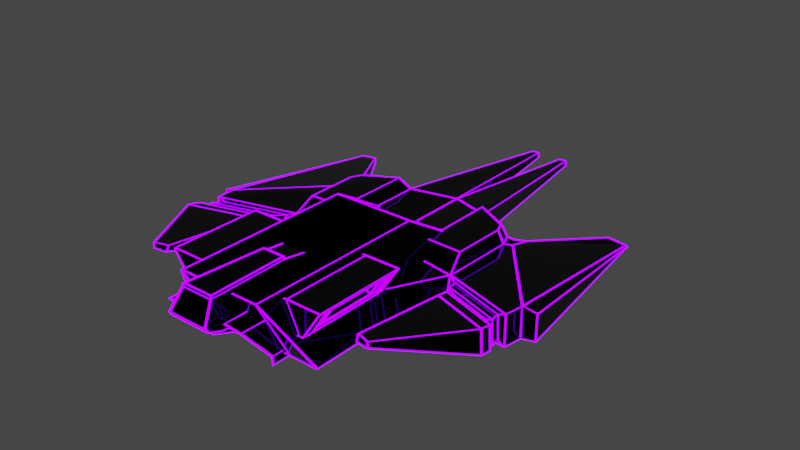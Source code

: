 # Source: Spacecraft.blend  (saved by Blender 2.81.16; exported with 4.5.12 LTS)
import bpy
from mathutils import Matrix  # noqa: F401  (used for matrix-valued properties, if any)

bpy.ops.wm.read_factory_settings(use_empty=True)
scene = bpy.context.scene
scene.name = 'Scene'

# ---- collections
col_collection = bpy.data.collections.new('Collection'); scene.collection.children.link(col_collection)

# ---- materials (node trees are filled in below, after node groups)
mat_material = bpy.data.materials.new('Material')
mat_material.alpha_threshold = 0.0
mat_material.use_transparent_shadow = False
mat_material.line_color = (0.0, 0.0, 0.0, 1.0)
mat_material_002 = bpy.data.materials.new('Material.002')
mat_material_002.use_transparent_shadow = False
mat_material_002.use_raytrace_refraction = True
mat_material_002.use_screen_refraction = True
mat_material_002.thickness_mode = 'SLAB'

# ---- material node trees
mat_material.use_nodes = True; mat_material.node_tree.nodes.clear()
_N = mat_material.node_tree.nodes; _L = mat_material.node_tree.links
n0 = _N.new('ShaderNodeOutputMaterial'); n0.name = 'Material Output'; n0.location = (300, 300)
n1 = _N.new('ShaderNodeBsdfPrincipled'); n1.name = 'Principled BSDF'; n1.location = (10, 300)
n1.distribution = 'GGX'
n1.subsurface_method = 'BURLEY'
n1.inputs[0].default_value = (0.0, 0.0, 0.0, 1.0)
n1.inputs[1].default_value = 0.8295
n1.inputs[2].default_value = 0.0
n1.inputs[3].default_value = 1.45
n1.inputs[27].default_value = (0.0, 0.0, 0.0, 1.0)
n1.inputs[28].default_value = 1.0
_L.new(n1.outputs[0], n0.inputs[0])
n0.is_active_output = True
mat_material_002.use_nodes = True; mat_material_002.node_tree.nodes.clear()
_N = mat_material_002.node_tree.nodes; _L = mat_material_002.node_tree.links
n0 = _N.new('ShaderNodeOutputMaterial'); n0.name = 'Material Output'; n0.location = (300, 300)
n1 = _N.new('ShaderNodeEmission'); n1.name = 'Emission'; n1.location = (10, 300)
n1.inputs[0].default_value = (0.1769, 0.0, 1.0, 1.0)
n1.inputs[1].default_value = 7.0
_L.new(n1.outputs[0], n0.inputs[0])
n0.is_active_output = True

# ---- world
world_world = bpy.data.worlds.new('World'); scene.world = world_world
world_world.use_nodes = True; world_world.node_tree.nodes.clear()
_N = world_world.node_tree.nodes; _L = world_world.node_tree.links
n0 = _N.new('ShaderNodeOutputWorld'); n0.name = 'World Output'; n0.location = (300, 300)
n1 = _N.new('ShaderNodeBackground'); n1.name = 'Background'; n1.location = (10, 300)
n1.inputs[0].default_value = (0.05088, 0.05088, 0.05088, 1.0)
_L.new(n1.outputs[0], n0.inputs[0])
n0.is_active_output = True
world_world.color = (0.05088, 0.05088, 0.05088)
world_world.use_sun_shadow = False
world_world.sun_shadow_jitter_overblur = 0.0

# ---- meshes
me_cube = bpy.data.meshes.new('Cube')
me_cube.from_pydata([(1.0, 1.041, 1.0), (1.0, 1.041, -1.0), (1.0, -1.0, 1.0), (1.0, -1.0, -1.0), (-1.285, 1.286, 1.292), (-1.062, 1.572, -0.9587), (-1.285, -0.7143, 1.292), (-1.062, -0.991, -0.9587), (-4.919, -1.043, -0.7516), (-4.63, -1.392, -0.4746), (-4.625, -1.416, 1.437), (-4.919, -1.038, 1.634), (-3.007, -1.212, -0.6364), (-2.885, -0.9665, 1.166), (-4.685, 2.488, -0.1529), (-4.693, 2.489, -0.2326), (-4.176, 2.469, 0.05591), (-4.167, 2.469, -0.346), (-1.062, -1.925, -0.9587), (-1.062, -1.925, 0.9908), (1.0, -1.958, 1.0), (1.0, -1.958, -1.0), (-1.62, -1.925, 0.9908), (-1.62, -1.925, -0.9587), (-0.005663, 1.626, -0.9973), (-0.003554, -0.9977, 1.002), (-0.005663, -0.9994, -0.9973), (-0.003554, 1.627, 1.002), (-0.005663, -1.956, 0.9994), (-0.005663, -1.956, -0.9973), (-2.987, 1.168, -0.9361), (-2.572, 1.045, -0.9933), (-2.804, 0.6987, -0.9709), (-3.012, 0.7931, -0.9844), (-2.8, 1.045, -0.9846), (-2.491, 0.8751, 1.206), (-2.922, 1.062, 0.9313), (-2.863, 0.6954, 1.173), (-2.662, 0.6046, 1.245), (-2.701, 0.9012, 1.109), (-5.269, -0.9681, -0.7538), (-4.728, 2.493, -0.2138), (-4.919, -1.038, 1.634), (-5.276, -0.9679, 1.283), (-4.728, 2.493, -0.2261), (-4.685, 2.488, -0.1529), (-0.3933, 4.808, -0.2134), (-0.6067, 4.808, -0.2134), (-0.6067, 4.808, 0.2134), (-0.3933, 4.808, 0.2134), (-1.451, -0.51, 2.385), (-1.451, 1.079, 2.385), (-2.525, -0.5317, 2.385), (-2.545, 0.5373, 2.348), (-2.409, 0.7521, 2.317), (-4.849, -1.421, 1.688), (-4.849, -1.422, -0.6948), (-4.849, -1.422, -0.6948), (-4.849, -1.421, 1.688), (-2.795, -1.163, -0.9079), (-2.637, -0.8804, 1.335), (-4.743, -1.646, -0.2408), (-4.739, -1.67, 1.671), (-3.121, -1.465, -0.4026), (-2.999, -1.22, 1.4), (-4.88, -1.839, -0.07236), (-4.875, -1.863, 1.839), (-3.257, -1.658, -0.2341), (-3.135, -1.413, 1.568), (-4.914, -2.082, 0.1416), (-4.909, -2.107, 2.053), (-3.291, -1.902, -0.02021), (-3.169, -1.657, 1.782), (-3.537, -3.618, 2.251), (-3.536, -3.623, 2.671), (-3.181, -3.578, 2.216), (-3.154, -3.525, 2.611), (-4.568, -1.635, -0.02992), (-4.564, -1.654, 1.449), (-3.313, -1.495, -0.1551), (-3.218, -1.305, 1.239), (-4.674, -1.784, 0.1004), (-4.67, -1.803, 1.579), (-3.418, -1.644, -0.02477), (-3.324, -1.455, 1.37), (1.214, -4.302, 4.007), (0.6713, -1.611, -0.8796), (1.214, -0.7791, 4.007), (0.6061, 0.7262, -1.057), (-1.214, -4.302, 4.007), (-0.6713, -1.611, -0.8796), (-1.214, -0.7791, 4.007), (-0.8197, 0.7262, -1.057), (1.214, -3.666, -0.8796), (1.214, 1.212, -0.8796), (-2.066, 1.212, -0.8796), (-2.066, -3.666, -0.8796), (0.6713, -1.228, -1.681), (0.6061, 0.7262, -1.504), (-0.7933, 0.7262, -1.504), (-0.6713, -1.228, -1.681), (0.6713, 0.7262, -0.8796), (-0.9328, 0.7262, -0.8796), (0.6713, 0.7262, -1.681), (-0.8808, 0.7262, -1.681), (0.6061, -0.246, -1.057), (-0.6061, -0.246, -1.057), (0.6061, -0.246, -1.504), (-0.6061, -0.246, -1.504), (-1.924, -3.641, 1.551), (-2.372, -3.641, 3.411), (-1.924, -2.154, 1.551), (-2.372, -2.154, 3.411), (1.751, -3.787, 1.376), (1.379, -3.787, 3.586), (1.751, -2.008, 1.376), (1.379, -2.008, 3.586), (-1.849, -2.008, 1.376), (-1.849, -3.787, 1.376), (-2.396, -3.787, 3.586), (-2.396, -2.008, 3.586), (-1.947, -2.346, 1.897), (-1.947, -3.45, 1.897), (-2.288, -3.45, 3.287), (-2.288, -2.346, 3.287), (-1.89, -2.154, 1.661), (-1.89, -3.641, 1.661), (-2.345, -3.641, 3.522), (-2.345, -2.154, 3.522), (-1.807, -2.346, 2.15), (-1.807, -3.45, 2.15), (-2.148, -3.45, 3.54), (-2.148, -2.346, 3.54), (-2.396, -3.787, 3.586), (-2.396, -2.008, 3.586), (-0.4494, -4.689, 4.537), (-0.4545, -4.699, 4.329), (-0.537, -0.9563, 2.246), (0.4352, -4.689, 4.537), (0.4402, -4.699, 4.329), (0.5228, -0.9563, 2.246), (-0.335, -3.125, 4.212), (-0.4806, -1.058, 3.167), (0.4664, -1.058, 3.167), (0.3207, -3.125, 4.212), (-0.617, -3.773, 2.037), (-0.581, -4.922, 2.843), (-0.6308, -4.262, 2.053), (-0.6256, -4.655, 2.235), (-0.6026, -4.875, 2.534), (0.5667, -4.922, 2.843), (0.6027, -3.773, 2.037), (0.5883, -4.875, 2.534), (0.6113, -4.655, 2.235), (0.6166, -4.262, 2.053), (-0.3313, -3.132, 4.421), (0.317, -3.132, 4.421), (-1.038, -3.928, -0.6286), (-1.184, -4.603, 2.542), (-1.038, -2.56, -0.6286), (-1.184, -2.481, 2.542), (1.038, -3.928, -0.6286), (1.184, -4.603, 2.542), (1.038, -2.56, -0.6286), (1.184, -2.481, 2.542), (0.5189, -2.56, -0.6286), (0.0, -2.52, -0.5778), (-0.5189, -2.56, -0.6286), (-0.5919, -2.481, 2.542), (0.0, -2.481, 2.542), (0.5919, -2.481, 2.542), (-0.3898, -3.442, -0.4356), (0.0, -3.461, -0.3817), (0.3898, -3.442, -0.4356), (0.4365, -4.516, 2.341), (0.0, -4.516, 2.341), (-0.4365, -4.516, 2.341), (-0.5189, -3.436, -0.6286), (0.0, -3.459, -0.5778), (0.5189, -3.436, -0.6286), (0.5919, -4.572, 2.542), (0.0, -4.566, 2.542), (-0.5919, -4.572, 2.542), (0.0, -3.651, 2.341), (0.0, -3.593, -0.3787), (-0.3918, -3.567, -0.4308), (0.3918, -3.567, -0.4308), (0.4365, -3.651, 2.341), (-0.4365, -3.651, 2.341), (-1.011, -2.575, -1.334), (-1.011, -3.907, -1.334), (-0.5054, -2.575, -1.334), (1.011, -3.907, -1.334), (1.011, -2.575, -1.334), (0.5054, -3.428, -1.334), (0.5054, -2.575, -1.334), (-0.5054, -3.428, -1.334)], [(56, 55), (133, 134)], [(27, 4, 6, 25), (36, 30, 17, 16), (24, 1, 3, 26), (1, 0, 2, 3), (24, 27, 0, 1), (57, 58, 11, 8), (35, 38, 53, 54), (60, 38, 37, 11, 58), (9, 12, 63, 61), (3, 2, 20, 21), (33, 32, 59, 57, 8), (30, 33, 8, 15, 17), (16, 17, 15, 14), (14, 15, 41, 44, 45), (11, 37, 36, 16, 14), (4, 5, 31, 35), (29, 28, 19, 18), (18, 19, 22, 23), (25, 6, 19, 28), (60, 59, 23, 22), (59, 7, 18, 23), (26, 3, 21, 29), (6, 60, 22, 19), (21, 20, 28, 29), (7, 26, 29, 18), (5, 4, 48, 47), (5, 24, 26, 7), (0, 27, 25, 2), (30, 34, 31, 32, 33), (35, 39, 36, 37, 38), (30, 36, 39, 34), (34, 39, 35, 31), (5, 7, 59, 32, 31), (2, 25, 28, 20), (11, 14, 45, 42), (8, 11, 42, 43, 40), (15, 8, 40, 41), (44, 43, 42, 45), (40, 43, 44, 41), (47, 48, 49, 46), (27, 24, 46, 49), (4, 27, 49, 48), (24, 5, 47, 46), (50, 51, 54, 53, 52), (60, 6, 50, 52), (4, 35, 54, 51), (38, 60, 52, 53), (6, 4, 51, 50), (9, 10, 58, 57), (12, 9, 57, 59), (10, 13, 60, 58), (13, 12, 59, 60), (64, 62, 78, 80), (13, 10, 62, 64), (10, 9, 61, 62), (12, 13, 64, 63), (67, 68, 72, 71), (65, 66, 82, 81), (66, 68, 84, 82), (61, 63, 79, 77), (72, 70, 74, 76), (65, 67, 71, 69), (68, 66, 70, 72), (66, 65, 69, 70), (75, 76, 74, 73), (70, 69, 73, 74), (71, 72, 76, 75), (69, 71, 75, 73), (80, 78, 82, 84), (78, 77, 81, 82), (79, 80, 84, 83), (77, 79, 83, 81), (68, 67, 83, 84), (62, 61, 77, 78), (67, 65, 81, 83), (63, 64, 80, 79), (85, 93, 94, 87), (87, 94, 95, 91), (91, 95, 96, 89), (89, 96, 93, 85), (87, 91, 89, 85), (86, 90, 100, 97), (86, 101, 94, 93), (101, 102, 95, 94), (102, 90, 96, 95), (90, 86, 93, 96), (104, 103, 97, 100), (92, 88, 105, 106), (90, 102, 104, 100), (101, 86, 97, 103), (88, 92, 102, 101), (99, 98, 103, 104), (98, 88, 101, 103), (92, 99, 104, 102), (106, 105, 107, 108), (99, 92, 106, 108), (98, 99, 108, 107), (88, 98, 107, 105), (112, 111, 125, 128), (117, 120, 116, 115), (115, 116, 114, 113), (113, 114, 119, 118), (117, 115, 113, 118), (116, 120, 119, 114), (109, 111, 117, 118), (110, 109, 118, 119), (112, 110, 119, 120), (111, 112, 120, 117), (123, 124, 132, 131), (109, 110, 127, 126), (110, 112, 128, 127), (111, 109, 126, 125), (122, 121, 125, 126), (123, 122, 126, 127), (124, 123, 127, 128), (121, 124, 128, 125), (130, 131, 132, 129), (121, 122, 130, 129), (124, 121, 129, 132), (122, 123, 131, 130), (137, 142, 143, 140), (156, 155, 135, 138), (137, 140, 151, 145), (140, 143, 144, 139, 150, 152, 153, 154, 151), (150, 139, 136, 146), (141, 144, 143, 142), (141, 136, 135, 155), (145, 151, 154, 147), (147, 154, 153, 148), (148, 153, 152, 149), (149, 152, 150, 146), (145, 147, 148, 149, 146, 136, 141, 142, 137), (144, 141, 155, 156), (136, 139, 138, 135), (139, 144, 156, 138), (157, 158, 160, 159), (165, 170, 164, 163), (163, 164, 162, 161), (177, 182, 158, 157), (177, 157, 190, 196), (168, 160, 158, 182), (164, 170, 180, 162), (170, 169, 181, 180), (169, 168, 182, 181), (179, 165, 195, 194), (167, 166, 178, 177), (166, 165, 179, 178), (161, 162, 180, 179), (174, 175, 183, 187), (173, 174, 187, 186), (159, 160, 168, 167), (167, 168, 169, 166), (166, 169, 170, 165), (172, 171, 177, 178), (173, 172, 178, 179), (175, 174, 180, 181), (176, 175, 181, 182), (174, 173, 179, 180), (171, 176, 182, 177), (186, 187, 183, 184), (184, 183, 188, 185), (171, 172, 184, 185), (176, 171, 185, 188), (175, 176, 188, 183), (172, 173, 186, 184), (195, 193, 192, 194), (189, 191, 196, 190), (163, 161, 192, 193), (167, 177, 196, 191), (165, 163, 193, 195), (161, 179, 194, 192), (159, 167, 191, 189), (157, 159, 189, 190)])
_uv = me_cube.uv_layers.new(name='UVMap')
_uv.uv.foreach_set('vector', [0.75, 0.5, 0.875, 0.5, 0.875, 0.75, 0.75, 0.75, 0.625, 0.25, 0.375, 0.25, 0.375, 0.25, 0.625, 0.25, 0.25, 0.5, 0.375, 0.5, 0.375, 0.75, 0.25, 0.75, 0.375, 0.5, 0.625, 0.5, 0.625, 0.75, 0.375, 0.75, 0.375, 0.375, 0.625, 0.375, 0.625, 0.5, 0.375, 0.5, 0.375, 0.0, 0.625, 0.0, 0.625, 0.25, 0.375, 0.25, 0.625, 0.25, 0.625, 0.25, 0.625, 0.25, 0.625, 0.25, 0.875, 0.75, 0.875, 0.5334, 0.875, 0.5, 0.875, 0.5, 0.875, 0.75, 0.3996, 1.0, 0.4002, 1.0, 0.4002, 1.0, 0.3996, 1.0, 0.375, 0.75, 0.625, 0.75, 0.625, 0.75, 0.375, 0.75, 0.125, 0.5, 0.125, 0.5334, 0.125, 0.75, 0.125, 0.75, 0.125, 0.5, 0.125, 0.5, 0.125, 0.5, 0.125, 0.5, 0.125, 0.5, 0.125, 0.5, 0.625, 0.25, 0.375, 0.25, 0.375, 0.25, 0.625, 0.25, 0.625, 0.25, 0.375, 0.25, 0.375, 0.25, 0.4707, 0.25, 0.625, 0.25, 0.875, 0.5, 0.875, 0.5, 0.875, 0.5, 0.875, 0.5, 0.875, 0.5, 0.625, 0.25, 0.375, 0.25, 0.375, 0.25, 0.625, 0.25, 0.375, 0.875, 0.625, 0.875, 0.625, 1.0, 0.375, 1.0, 0.375, 1.0, 0.625, 1.0, 0.625, 1.0, 0.375, 1.0, 0.75, 0.75, 0.875, 0.75, 0.875, 0.75, 0.75, 0.75, 0.625, 1.0, 0.375, 1.0, 0.375, 1.0, 0.625, 1.0, 0.125, 0.75, 0.125, 0.75, 0.125, 0.75, 0.125, 0.75, 0.25, 0.75, 0.375, 0.75, 0.375, 0.75, 0.25, 0.75, 0.875, 0.75, 0.875, 0.75, 0.875, 0.75, 0.875, 0.75, 0.375, 0.75, 0.625, 0.75, 0.625, 0.875, 0.375, 0.875, 0.125, 0.75, 0.25, 0.75, 0.25, 0.75, 0.125, 0.75, 0.375, 0.25, 0.625, 0.25, 0.625, 0.25, 0.375, 0.25, 0.125, 0.5, 0.25, 0.5, 0.25, 0.75, 0.125, 0.75, 0.625, 0.5, 0.75, 0.5, 0.75, 0.75, 0.625, 0.75, 0.125, 0.5, 0.125, 0.5, 0.125, 0.5, 0.125, 0.5, 0.125, 0.5, 0.625, 0.25, 0.625, 0.25, 0.6137, 0.25, 0.625, 0.25, 0.625, 0.25, 0.375, 0.25, 0.625, 0.25, 0.6217, 0.25, 0.3783, 0.25, 0.3783, 0.25, 0.6217, 0.25, 0.625, 0.25, 0.375, 0.25, 0.125, 0.5, 0.125, 0.75, 0.125, 0.75, 0.125, 0.5334, 0.125, 0.5, 0.625, 0.75, 0.75, 0.75, 0.75, 0.75, 0.625, 0.75, 0.875, 0.5, 0.875, 0.5, 0.875, 0.5, 0.875, 0.5, 0.375, 0.25, 0.625, 0.25, 0.625, 0.25, 0.5885, 0.25, 0.375, 0.25, 0.125, 0.5, 0.125, 0.5, 0.125, 0.5, 0.125, 0.5, 0.4707, 0.25, 0.5885, 0.25, 0.625, 0.25, 0.625, 0.25, 0.375, 0.25, 0.5885, 0.25, 0.4707, 0.25, 0.375, 0.25, 0.375, 0.25, 0.625, 0.25, 0.625, 0.375, 0.375, 0.375, 0.625, 0.375, 0.375, 0.375, 0.375, 0.375, 0.625, 0.375, 0.875, 0.5, 0.75, 0.5, 0.75, 0.5, 0.875, 0.5, 0.25, 0.5, 0.125, 0.5, 0.125, 0.5, 0.25, 0.5, 0.875, 0.75, 0.875, 0.5, 0.875, 0.5, 0.875, 0.5334, 0.875, 0.75, 0.875, 0.75, 0.875, 0.75, 0.875, 0.75, 0.875, 0.75, 0.625, 0.25, 0.625, 0.25, 0.625, 0.25, 0.625, 0.25, 0.875, 0.5334, 0.875, 0.75, 0.875, 0.75, 0.875, 0.5334, 0.875, 0.75, 0.875, 0.5, 0.875, 0.5, 0.875, 0.75, 0.3996, 1.0, 0.6004, 1.0, 0.625, 1.0, 0.375, 1.0, 0.4002, 1.0, 0.3996, 1.0, 0.375, 1.0, 0.375, 1.0, 0.6004, 1.0, 0.5998, 1.0, 0.625, 1.0, 0.625, 1.0, 0.5998, 1.0, 0.4002, 1.0, 0.375, 1.0, 0.625, 1.0, 0.5998, 1.0, 0.6004, 1.0, 0.6004, 1.0, 0.5998, 1.0, 0.5998, 1.0, 0.6004, 1.0, 0.6004, 1.0, 0.5998, 1.0, 0.6004, 1.0, 0.3996, 1.0, 0.3996, 1.0, 0.6004, 1.0, 0.4002, 1.0, 0.5998, 1.0, 0.5998, 1.0, 0.4002, 1.0, 0.4002, 1.0, 0.5998, 1.0, 0.5998, 1.0, 0.4002, 1.0, 0.3996, 1.0, 0.6004, 1.0, 0.6004, 1.0, 0.3996, 1.0, 0.6004, 1.0, 0.5998, 1.0, 0.5998, 1.0, 0.6004, 1.0, 0.3996, 1.0, 0.4002, 1.0, 0.4002, 1.0, 0.3996, 1.0, 0.5998, 1.0, 0.6004, 1.0, 0.6004, 1.0, 0.5998, 1.0, 0.3996, 1.0, 0.4002, 1.0, 0.4002, 1.0, 0.3996, 1.0, 0.5998, 1.0, 0.6004, 1.0, 0.6004, 1.0, 0.5998, 1.0, 0.6004, 1.0, 0.3996, 1.0, 0.3996, 1.0, 0.6004, 1.0, 0.4002, 1.0, 0.5998, 1.0, 0.6004, 1.0, 0.3996, 1.0, 0.6004, 1.0, 0.3996, 1.0, 0.3996, 1.0, 0.6004, 1.0, 0.4002, 1.0, 0.5998, 1.0, 0.5998, 1.0, 0.4002, 1.0, 0.3996, 1.0, 0.4002, 1.0, 0.4002, 1.0, 0.3996, 1.0, 0.5998, 1.0, 0.6004, 1.0, 0.6004, 1.0, 0.5998, 1.0, 0.6004, 1.0, 0.3996, 1.0, 0.3996, 1.0, 0.6004, 1.0, 0.4002, 1.0, 0.5998, 1.0, 0.5998, 1.0, 0.4002, 1.0, 0.3996, 1.0, 0.4002, 1.0, 0.4002, 1.0, 0.3996, 1.0, 0.5998, 1.0, 0.4002, 1.0, 0.4002, 1.0, 0.5998, 1.0, 0.6004, 1.0, 0.3996, 1.0, 0.3996, 1.0, 0.6004, 1.0, 0.4002, 1.0, 0.3996, 1.0, 0.3996, 1.0, 0.4002, 1.0, 0.4002, 1.0, 0.5998, 1.0, 0.5998, 1.0, 0.4002, 1.0, 0.375, 0.0, 0.625, 0.0, 0.625, 0.25, 0.375, 0.25, 0.375, 0.25, 0.625, 0.25, 0.625, 0.5, 0.375, 0.5, 0.375, 0.5, 0.625, 0.5, 0.625, 0.75, 0.375, 0.75, 0.375, 0.75, 0.625, 0.75, 0.625, 1.0, 0.375, 1.0, 0.125, 0.5, 0.375, 0.5, 0.375, 0.75, 0.125, 0.75, 0.8192, 0.728, 0.6808, 0.728, 0.6808, 0.728, 0.8192, 0.728, 0.8192, 0.728, 0.8192, 0.522, 0.875, 0.5, 0.875, 0.75, 0.8192, 0.522, 0.6808, 0.522, 0.625, 0.5, 0.875, 0.5, 0.6808, 0.522, 0.6808, 0.728, 0.625, 0.75, 0.625, 0.5, 0.6808, 0.728, 0.8192, 0.728, 0.875, 0.75, 0.625, 0.75, 0.6808, 0.522, 0.8192, 0.522, 0.8192, 0.728, 0.6808, 0.728, 0.6876, 0.522, 0.8124, 0.522, 0.8124, 0.522, 0.6876, 0.522, 0.6808, 0.728, 0.6808, 0.522, 0.6808, 0.522, 0.6808, 0.728, 0.8192, 0.522, 0.8192, 0.728, 0.8192, 0.728, 0.8192, 0.522, 0.8124, 0.522, 0.6876, 0.522, 0.6808, 0.522, 0.8192, 0.522, 0.6876, 0.522, 0.8124, 0.522, 0.8192, 0.522, 0.6808, 0.522, 0.8124, 0.522, 0.8124, 0.522, 0.8192, 0.522, 0.8192, 0.522, 0.6876, 0.522, 0.6876, 0.522, 0.6808, 0.522, 0.6808, 0.522, 0.6876, 0.522, 0.8124, 0.522, 0.8124, 0.522, 0.6876, 0.522, 0.6876, 0.522, 0.6876, 0.522, 0.6876, 0.522, 0.6876, 0.522, 0.8124, 0.522, 0.6876, 0.522, 0.6876, 0.522, 0.8124, 0.522, 0.8124, 0.522, 0.8124, 0.522, 0.8124, 0.522, 0.8124, 0.522, 0.6052, 0.2295, 0.3948, 0.2295, 0.3948, 0.2295, 0.6052, 0.2295, 0.375, 0.25, 0.625, 0.25, 0.625, 0.5, 0.375, 0.5, 0.375, 0.5, 0.625, 0.5, 0.625, 0.75, 0.375, 0.75, 0.375, 0.75, 0.625, 0.75, 0.625, 1.0, 0.375, 1.0, 0.125, 0.5, 0.375, 0.5, 0.375, 0.75, 0.125, 0.75, 0.625, 0.5, 0.875, 0.5, 0.875, 0.75, 0.625, 0.75, 0.3948, 0.02048, 0.3948, 0.2295, 0.375, 0.25, 0.375, 0.0, 0.6052, 0.02048, 0.3948, 0.02048, 0.375, 0.0, 0.625, 0.0, 0.6052, 0.2295, 0.6052, 0.02048, 0.625, 0.0, 0.625, 0.25, 0.3948, 0.2295, 0.6052, 0.2295, 0.625, 0.25, 0.375, 0.25, 0.5786, 0.04742, 0.5786, 0.2026, 0.5786, 0.2026, 0.5786, 0.04742, 0.3948, 0.02048, 0.6052, 0.02048, 0.6052, 0.02048, 0.3948, 0.02048, 0.6052, 0.02048, 0.6052, 0.2295, 0.6052, 0.2295, 0.6052, 0.02048, 0.3948, 0.2295, 0.3948, 0.02048, 0.3948, 0.02048, 0.3948, 0.2295, 0.4214, 0.04742, 0.4214, 0.2026, 0.3948, 0.2295, 0.3948, 0.02048, 0.5786, 0.04742, 0.4214, 0.04742, 0.3948, 0.02048, 0.6052, 0.02048, 0.5786, 0.2026, 0.5786, 0.04742, 0.6052, 0.02048, 0.6052, 0.2295, 0.4214, 0.2026, 0.5786, 0.2026, 0.6052, 0.2295, 0.3948, 0.2295, 0.4214, 0.04742, 0.5786, 0.04742, 0.5786, 0.2026, 0.4214, 0.2026, 0.4214, 0.2026, 0.4214, 0.04742, 0.4214, 0.04742, 0.4214, 0.2026, 0.5786, 0.2026, 0.4214, 0.2026, 0.4214, 0.2026, 0.5786, 0.2026, 0.4214, 0.04742, 0.5786, 0.04742, 0.5786, 0.04742, 0.4214, 0.04742, 0.375, 0.25, 0.4889, 0.25, 0.4889, 0.5, 0.375, 0.5, 0.625, 0.6361, 0.875, 0.6361, 0.875, 0.75, 0.625, 0.75, 0.125, 0.5, 0.375, 0.5, 0.375, 0.672, 0.125, 0.672, 0.375, 0.5, 0.4889, 0.5, 0.625, 0.6361, 0.625, 0.75, 0.4499, 0.75, 0.4215, 0.7442, 0.3977, 0.7275, 0.381, 0.702, 0.375, 0.672, 0.4499, 0.75, 0.625, 0.75, 0.625, 1.0, 0.4499, 1.0, 0.875, 0.6361, 0.625, 0.6361, 0.625, 0.5, 0.875, 0.5, 0.625, 0.1139, 0.625, 0.0, 0.625, 0.0, 0.625, 0.1139, 0.125, 0.672, 0.375, 0.672, 0.3751, 0.7011, 0.1249, 0.7011, 0.1249, 0.7011, 0.3751, 0.7011, 0.3729, 0.75, 0.1271, 0.75, 0.375, 0.9979, 0.375, 0.7521, 0.422, 0.7505, 0.422, 0.9995, 0.422, 0.9995, 0.422, 0.7505, 0.4499, 0.75, 0.4499, 1.0, 0.375, 0.07798, 0.381, 0.04798, 0.3977, 0.02246, 0.4215, 0.005754, 0.4499, 0.0, 0.625, 0.0, 0.625, 0.1139, 0.4889, 0.25, 0.375, 0.25, 0.625, 0.6361, 0.875, 0.6361, 0.875, 0.6361, 0.625, 0.6361, 0.625, 1.0, 0.625, 0.75, 0.625, 0.75, 0.625, 1.0, 0.625, 0.75, 0.625, 0.6361, 0.625, 0.6361, 0.625, 0.75, 0.375, 0.0, 0.625, 0.0, 0.625, 0.25, 0.375, 0.25, 0.375, 0.4375, 0.625, 0.4375, 0.625, 0.5, 0.375, 0.5, 0.375, 0.5, 0.625, 0.5, 0.625, 0.75, 0.375, 0.75, 0.375, 0.9375, 0.625, 0.9375, 0.625, 1.0, 0.375, 1.0, 0.375, 0.9375, 0.375, 1.0, 0.375, 1.0, 0.375, 0.9375, 0.8125, 0.5, 0.875, 0.5, 0.875, 0.75, 0.8125, 0.75, 0.625, 0.5, 0.6875, 0.5, 0.6875, 0.75, 0.625, 0.75, 0.6875, 0.5, 0.75, 0.5, 0.75, 0.75, 0.6875, 0.75, 0.75, 0.5, 0.8125, 0.5, 0.8125, 0.75, 0.75, 0.75, 0.3125, 0.75, 0.3125, 0.5, 0.3125, 0.5, 0.3125, 0.75, 0.1875, 0.5, 0.25, 0.5, 0.25, 0.75, 0.1875, 0.75, 0.25, 0.5, 0.3125, 0.5, 0.3125, 0.75, 0.25, 0.75, 0.375, 0.75, 0.625, 0.75, 0.625, 0.8125, 0.375, 0.8125, 0.6086, 0.8289, 0.6086, 0.875, 0.6086, 0.875, 0.6086, 0.8289, 0.3914, 0.8289, 0.6086, 0.8289, 0.6086, 0.8289, 0.3914, 0.8289, 0.375, 0.25, 0.625, 0.25, 0.625, 0.3125, 0.375, 0.3125, 0.375, 0.3125, 0.625, 0.3125, 0.625, 0.375, 0.375, 0.375, 0.375, 0.375, 0.625, 0.375, 0.625, 0.4375, 0.375, 0.4375, 0.3914, 0.875, 0.3914, 0.9211, 0.375, 0.9375, 0.375, 0.875, 0.3914, 0.8289, 0.3914, 0.875, 0.375, 0.875, 0.375, 0.8125, 0.6086, 0.875, 0.6086, 0.8289, 0.625, 0.8125, 0.625, 0.875, 0.6086, 0.9211, 0.6086, 0.875, 0.625, 0.875, 0.625, 0.9375, 0.6086, 0.8289, 0.3914, 0.8289, 0.375, 0.8125, 0.625, 0.8125, 0.3914, 0.9211, 0.6086, 0.9211, 0.625, 0.9375, 0.375, 0.9375, 0.3914, 0.8289, 0.6086, 0.8289, 0.6086, 0.875, 0.3914, 0.875, 0.3914, 0.875, 0.6086, 0.875, 0.6086, 0.9211, 0.3914, 0.9211, 0.3914, 0.9211, 0.3914, 0.875, 0.3914, 0.875, 0.3914, 0.9211, 0.6086, 0.9211, 0.3914, 0.9211, 0.3914, 0.9211, 0.6086, 0.9211, 0.6086, 0.875, 0.6086, 0.9211, 0.6086, 0.9211, 0.6086, 0.875, 0.3914, 0.875, 0.3914, 0.8289, 0.3914, 0.8289, 0.3914, 0.875, 0.3125, 0.5, 0.375, 0.5, 0.375, 0.75, 0.3125, 0.75, 0.125, 0.5, 0.1875, 0.5, 0.1875, 0.75, 0.125, 0.75, 0.375, 0.5, 0.375, 0.75, 0.375, 0.75, 0.375, 0.5, 0.1875, 0.5, 0.1875, 0.75, 0.1875, 0.75, 0.1875, 0.5, 0.375, 0.4375, 0.375, 0.5, 0.375, 0.5, 0.375, 0.4375, 0.375, 0.75, 0.375, 0.8125, 0.375, 0.8125, 0.375, 0.75, 0.375, 0.25, 0.375, 0.3125, 0.375, 0.3125, 0.375, 0.25, 0.375, 0.0, 0.375, 0.25, 0.375, 0.25, 0.375, 0.0])
me_cube.materials.append(mat_material)
me_cube.materials.append(mat_material_002)
me_cube.use_remesh_preserve_volume = False
me_cube.use_remesh_preserve_attributes = False
me_cube.use_mirror_vertex_groups = False
me_cube.update()

# ---- objects
ob_cube = bpy.data.objects.new('Cube', me_cube)

# ---- transforms, parenting, visibility, modifiers, constraints
ob_cube.location = (0.0, 0.0, 0.0)
ob_cube.scale = (0.8447, 1.265, 0.3105)
ob_cube.lock_rotations_4d = False
ob_cube.empty_display_type = 'ARROWS'
ob_cube.lineart.crease_threshold = 0.0
_m = ob_cube.modifiers.new('Mirror', 'MIRROR')
_m = ob_cube.modifiers.new('Wireframe', 'WIREFRAME')
_m.thickness = 0.054
_m.use_replace = False
_m.material_offset = 2

# ---- collection membership
col_collection.objects.link(ob_cube)

# ---- scene / render settings (as saved in the file)
scene.frame_start = 1; scene.frame_end = 250; scene.frame_set(1)
scene.render.engine = 'BLENDER_EEVEE_NEXT'
scene.cycles.use_denoising = False
scene.cycles.samples = 128
scene.cycles.sampling_pattern = 'TABULATED_SOBOL'
scene.cycles.use_adaptive_sampling = False
scene.cycles.use_light_tree = False
scene.eevee.use_raytracing = True
scene.view_settings.view_transform = 'Filmic'
bpy.context.view_layer.update()

# ---- added for rendering (the .blend has no active camera): camera
cam_auto = bpy.data.cameras.new('AutoCamera')
cam_auto.lens = 50.0
cam_auto.sensor_width = 36.0
cam_auto.clip_end = 1000.0
ob_auto_camera = bpy.data.objects.new('AutoCamera', cam_auto)
scene.collection.objects.link(ob_auto_camera)
ob_auto_camera.location = (14.2323, -17.1511, 11.8288)
ob_auto_camera.rotation_euler = (1.09748, -7.21219e-08, 0.694738)
scene.camera = ob_auto_camera
bpy.context.view_layer.update()
